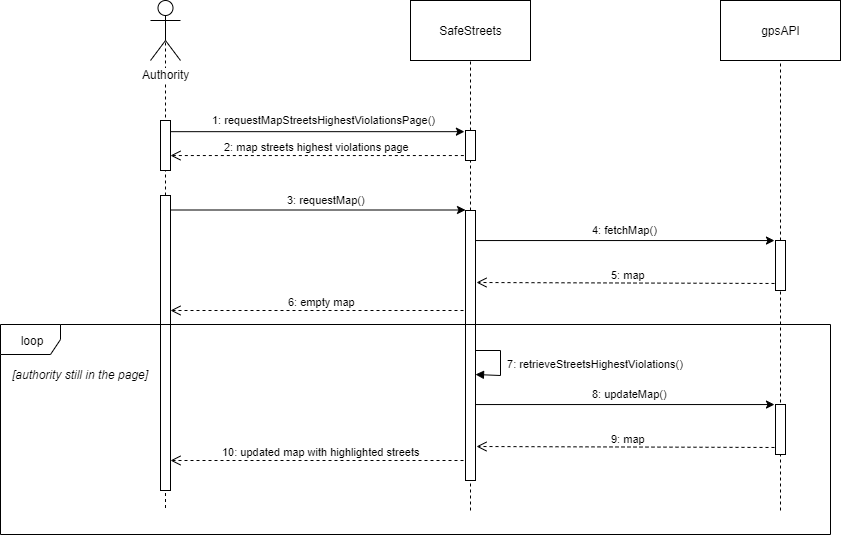

The diagram above was exported from draw.io. Its source (the exported page's mxGraphModel, read from the mxfile embedded in the PNG):
<mxGraphModel dx="2378" dy="531" grid="1" gridSize="10" guides="1" tooltips="1" connect="1" arrows="1" fold="1" page="1" pageScale="1" pageWidth="1100" pageHeight="850" background="#ffffff" math="0" shadow="0">
  <root>
    <mxCell id="0" />
    <mxCell id="1" parent="0" />
    <mxCell id="uaqM2ry2-1LAeEPNjQeV-23" value="" style="endArrow=none;dashed=1;html=1;exitX=0.5;exitY=0.5;exitDx=0;exitDy=0;exitPerimeter=0;" parent="1" target="uaqM2ry2-1LAeEPNjQeV-22" edge="1">
      <mxGeometry width="50" height="50" relative="1" as="geometry">
        <mxPoint x="115.00000000000011" y="80" as="sourcePoint" />
        <mxPoint x="115.00000000000011" y="440" as="targetPoint" />
      </mxGeometry>
    </mxCell>
    <mxCell id="uaqM2ry2-1LAeEPNjQeV-2" value="" style="endArrow=none;dashed=1;html=1;exitX=0.5;exitY=0.5;exitDx=0;exitDy=0;exitPerimeter=0;" parent="1" source="uaqM2ry2-1LAeEPNjQeV-22" edge="1">
      <mxGeometry width="50" height="50" relative="1" as="geometry">
        <mxPoint x="115" y="80" as="sourcePoint" />
        <mxPoint x="115" y="560" as="targetPoint" />
      </mxGeometry>
    </mxCell>
    <mxCell id="uaqM2ry2-1LAeEPNjQeV-19" value="" style="html=1;points=[];perimeter=orthogonalPerimeter;" parent="1" vertex="1">
      <mxGeometry x="110" y="170" width="10" height="50" as="geometry" />
    </mxCell>
    <mxCell id="uaqM2ry2-1LAeEPNjQeV-1" value="Authority" style="shape=umlActor;verticalLabelPosition=bottom;labelBackgroundColor=#ffffff;verticalAlign=top;html=1;" parent="1" vertex="1">
      <mxGeometry x="100" y="50" width="30" height="60" as="geometry" />
    </mxCell>
    <mxCell id="uaqM2ry2-1LAeEPNjQeV-3" value="SafeStreets" style="rounded=0;whiteSpace=wrap;html=1;" parent="1" vertex="1">
      <mxGeometry x="360" y="50" width="120" height="60" as="geometry" />
    </mxCell>
    <mxCell id="uaqM2ry2-1LAeEPNjQeV-4" value="" style="endArrow=none;dashed=1;html=1;" parent="1" source="uaqM2ry2-1LAeEPNjQeV-20" target="uaqM2ry2-1LAeEPNjQeV-3" edge="1">
      <mxGeometry width="50" height="50" relative="1" as="geometry">
        <mxPoint x="420" y="440" as="sourcePoint" />
        <mxPoint x="450" y="200" as="targetPoint" />
      </mxGeometry>
    </mxCell>
    <mxCell id="uaqM2ry2-1LAeEPNjQeV-5" value="gpsAPI" style="rounded=0;whiteSpace=wrap;html=1;" parent="1" vertex="1">
      <mxGeometry x="670" y="50" width="120" height="60" as="geometry" />
    </mxCell>
    <mxCell id="uaqM2ry2-1LAeEPNjQeV-6" value="" style="endArrow=none;dashed=1;html=1;" parent="1" source="uaqM2ry2-1LAeEPNjQeV-26" target="uaqM2ry2-1LAeEPNjQeV-5" edge="1">
      <mxGeometry width="50" height="50" relative="1" as="geometry">
        <mxPoint x="730" y="440" as="sourcePoint" />
        <mxPoint x="760" y="200" as="targetPoint" />
      </mxGeometry>
    </mxCell>
    <mxCell id="uaqM2ry2-1LAeEPNjQeV-7" value="" style="endArrow=classic;html=1;entryX=-0.11;entryY=0.039;entryDx=0;entryDy=0;entryPerimeter=0;" parent="1" source="uaqM2ry2-1LAeEPNjQeV-19" target="uaqM2ry2-1LAeEPNjQeV-20" edge="1">
      <mxGeometry width="50" height="50" relative="1" as="geometry">
        <mxPoint x="120" y="181" as="sourcePoint" />
        <mxPoint x="420" y="181" as="targetPoint" />
      </mxGeometry>
    </mxCell>
    <mxCell id="uaqM2ry2-1LAeEPNjQeV-8" value="&lt;font style=&quot;font-size: 11px&quot;&gt;1: requestMapStreetsHighestViolationsPage()&lt;/font&gt;" style="text;html=1;resizable=0;points=[];autosize=1;align=left;verticalAlign=top;spacingTop=-4;" parent="1" vertex="1">
      <mxGeometry x="160" y="160" width="240" height="20" as="geometry" />
    </mxCell>
    <mxCell id="uaqM2ry2-1LAeEPNjQeV-10" value="2: map streets highest violations page" style="html=1;verticalAlign=bottom;endArrow=open;dashed=1;endSize=8;exitX=-0.166;exitY=0.535;exitDx=0;exitDy=0;exitPerimeter=0;" parent="1" edge="1">
      <mxGeometry relative="1" as="geometry">
        <mxPoint x="413.34000000000015" y="205.05000000000007" as="sourcePoint" />
        <mxPoint x="120.00000000000011" y="205.05000000000007" as="targetPoint" />
      </mxGeometry>
    </mxCell>
    <mxCell id="uaqM2ry2-1LAeEPNjQeV-11" value="" style="endArrow=classic;html=1;" parent="1" edge="1">
      <mxGeometry width="50" height="50" relative="1" as="geometry">
        <mxPoint x="120.00000000000011" y="259.5" as="sourcePoint" />
        <mxPoint x="415" y="259.5" as="targetPoint" />
      </mxGeometry>
    </mxCell>
    <mxCell id="uaqM2ry2-1LAeEPNjQeV-13" value="&lt;font style=&quot;font-size: 11px&quot;&gt;3: requestMap()&lt;/font&gt;" style="text;html=1;resizable=0;points=[];autosize=1;align=left;verticalAlign=top;spacingTop=-4;" parent="1" vertex="1">
      <mxGeometry x="235" y="240" width="90" height="20" as="geometry" />
    </mxCell>
    <mxCell id="uaqM2ry2-1LAeEPNjQeV-15" value="" style="endArrow=classic;html=1;entryX=-0.103;entryY=0.001;entryDx=0;entryDy=0;entryPerimeter=0;" parent="1" source="uaqM2ry2-1LAeEPNjQeV-24" target="uaqM2ry2-1LAeEPNjQeV-26" edge="1">
      <mxGeometry width="50" height="50" relative="1" as="geometry">
        <mxPoint x="420.0000000000001" y="290" as="sourcePoint" />
        <mxPoint x="730" y="290" as="targetPoint" />
      </mxGeometry>
    </mxCell>
    <mxCell id="uaqM2ry2-1LAeEPNjQeV-16" value="&lt;font style=&quot;font-size: 11px&quot;&gt;4: fetchMap()&lt;/font&gt;" style="text;html=1;resizable=0;points=[];autosize=1;align=left;verticalAlign=top;spacingTop=-4;" parent="1" vertex="1">
      <mxGeometry x="540" y="270" width="80" height="20" as="geometry" />
    </mxCell>
    <mxCell id="uaqM2ry2-1LAeEPNjQeV-17" value="5: map" style="html=1;verticalAlign=bottom;endArrow=open;dashed=1;endSize=8;" parent="1" edge="1">
      <mxGeometry relative="1" as="geometry">
        <mxPoint x="730" y="333" as="sourcePoint" />
        <mxPoint x="426" y="332" as="targetPoint" />
      </mxGeometry>
    </mxCell>
    <mxCell id="uaqM2ry2-1LAeEPNjQeV-18" value="10: updated map with highlighted streets" style="html=1;verticalAlign=bottom;endArrow=open;dashed=1;endSize=8;" parent="1" edge="1">
      <mxGeometry x="-0.0323" relative="1" as="geometry">
        <mxPoint x="413" y="510" as="sourcePoint" />
        <mxPoint x="120" y="510" as="targetPoint" />
        <mxPoint as="offset" />
      </mxGeometry>
    </mxCell>
    <mxCell id="uaqM2ry2-1LAeEPNjQeV-20" value="" style="html=1;points=[];perimeter=orthogonalPerimeter;" parent="1" vertex="1">
      <mxGeometry x="415" y="180" width="10" height="30" as="geometry" />
    </mxCell>
    <mxCell id="uaqM2ry2-1LAeEPNjQeV-21" value="" style="endArrow=none;dashed=1;html=1;" parent="1" source="uaqM2ry2-1LAeEPNjQeV-24" target="uaqM2ry2-1LAeEPNjQeV-20" edge="1">
      <mxGeometry width="50" height="50" relative="1" as="geometry">
        <mxPoint x="420" y="440" as="sourcePoint" />
        <mxPoint x="420" y="110" as="targetPoint" />
      </mxGeometry>
    </mxCell>
    <mxCell id="uaqM2ry2-1LAeEPNjQeV-22" value="" style="html=1;points=[];perimeter=orthogonalPerimeter;" parent="1" vertex="1">
      <mxGeometry x="110" y="245" width="10" height="295" as="geometry" />
    </mxCell>
    <mxCell id="uaqM2ry2-1LAeEPNjQeV-24" value="" style="html=1;points=[];perimeter=orthogonalPerimeter;" parent="1" vertex="1">
      <mxGeometry x="415" y="260" width="10" height="270" as="geometry" />
    </mxCell>
    <mxCell id="uaqM2ry2-1LAeEPNjQeV-25" value="" style="endArrow=none;dashed=1;html=1;" parent="1" target="uaqM2ry2-1LAeEPNjQeV-24" edge="1">
      <mxGeometry width="50" height="50" relative="1" as="geometry">
        <mxPoint x="420" y="560" as="sourcePoint" />
        <mxPoint x="420" y="230" as="targetPoint" />
      </mxGeometry>
    </mxCell>
    <mxCell id="uaqM2ry2-1LAeEPNjQeV-26" value="" style="html=1;points=[];perimeter=orthogonalPerimeter;" parent="1" vertex="1">
      <mxGeometry x="725" y="290" width="10" height="50" as="geometry" />
    </mxCell>
    <mxCell id="uaqM2ry2-1LAeEPNjQeV-27" value="" style="endArrow=none;dashed=1;html=1;" parent="1" target="uaqM2ry2-1LAeEPNjQeV-26" edge="1">
      <mxGeometry width="50" height="50" relative="1" as="geometry">
        <mxPoint x="730" y="560" as="sourcePoint" />
        <mxPoint x="730" y="110" as="targetPoint" />
      </mxGeometry>
    </mxCell>
    <mxCell id="uaqM2ry2-1LAeEPNjQeV-31" value="&amp;nbsp;7: retrieveStreetsHighestViolations()" style="edgeStyle=orthogonalEdgeStyle;html=1;align=left;spacingLeft=2;endArrow=block;rounded=0;" parent="1" edge="1">
      <mxGeometry relative="1" as="geometry">
        <mxPoint x="425" y="400" as="sourcePoint" />
        <Array as="points">
          <mxPoint x="450" y="400" />
          <mxPoint x="450" y="425" />
        </Array>
        <mxPoint x="425" y="424" as="targetPoint" />
      </mxGeometry>
    </mxCell>
    <mxCell id="DZ5PVf-dnoEYW6v_C6jc-2" value="6: empty map" style="html=1;verticalAlign=bottom;endArrow=open;dashed=1;endSize=8;" parent="1" edge="1">
      <mxGeometry x="-0.0323" relative="1" as="geometry">
        <mxPoint x="413" y="360" as="sourcePoint" />
        <mxPoint x="120" y="360" as="targetPoint" />
        <mxPoint as="offset" />
      </mxGeometry>
    </mxCell>
    <mxCell id="DZ5PVf-dnoEYW6v_C6jc-4" value="" style="endArrow=classic;html=1;entryX=-0.103;entryY=0.001;entryDx=0;entryDy=0;entryPerimeter=0;" parent="1" edge="1">
      <mxGeometry width="50" height="50" relative="1" as="geometry">
        <mxPoint x="425" y="454.04999999999995" as="sourcePoint" />
        <mxPoint x="723.97" y="454.04999999999995" as="targetPoint" />
      </mxGeometry>
    </mxCell>
    <mxCell id="DZ5PVf-dnoEYW6v_C6jc-5" value="&lt;font style=&quot;font-size: 11px&quot;&gt;8: updateMap()&lt;/font&gt;" style="text;html=1;resizable=0;points=[];autosize=1;align=left;verticalAlign=top;spacingTop=-4;" parent="1" vertex="1">
      <mxGeometry x="540" y="434" width="90" height="20" as="geometry" />
    </mxCell>
    <mxCell id="DZ5PVf-dnoEYW6v_C6jc-6" value="9: map" style="html=1;verticalAlign=bottom;endArrow=open;dashed=1;endSize=8;" parent="1" edge="1">
      <mxGeometry relative="1" as="geometry">
        <mxPoint x="730" y="497" as="sourcePoint" />
        <mxPoint x="426" y="496" as="targetPoint" />
      </mxGeometry>
    </mxCell>
    <mxCell id="DZ5PVf-dnoEYW6v_C6jc-7" value="" style="html=1;points=[];perimeter=orthogonalPerimeter;" parent="1" vertex="1">
      <mxGeometry x="725" y="454" width="10" height="50" as="geometry" />
    </mxCell>
    <mxCell id="DZ5PVf-dnoEYW6v_C6jc-3" value="loop" style="shape=umlFrame;whiteSpace=wrap;html=1;" parent="1" vertex="1">
      <mxGeometry x="-50" y="374" width="830" height="210" as="geometry" />
    </mxCell>
    <mxCell id="lRCjOiWwrc75phl0o2NR-1" value="&lt;i&gt;[authority still in the page]&lt;/i&gt;" style="text;html=1;resizable=0;points=[];autosize=1;align=left;verticalAlign=top;spacingTop=-4;" parent="1" vertex="1">
      <mxGeometry x="-40" y="415" width="150" height="20" as="geometry" />
    </mxCell>
  </root>
</mxGraphModel>